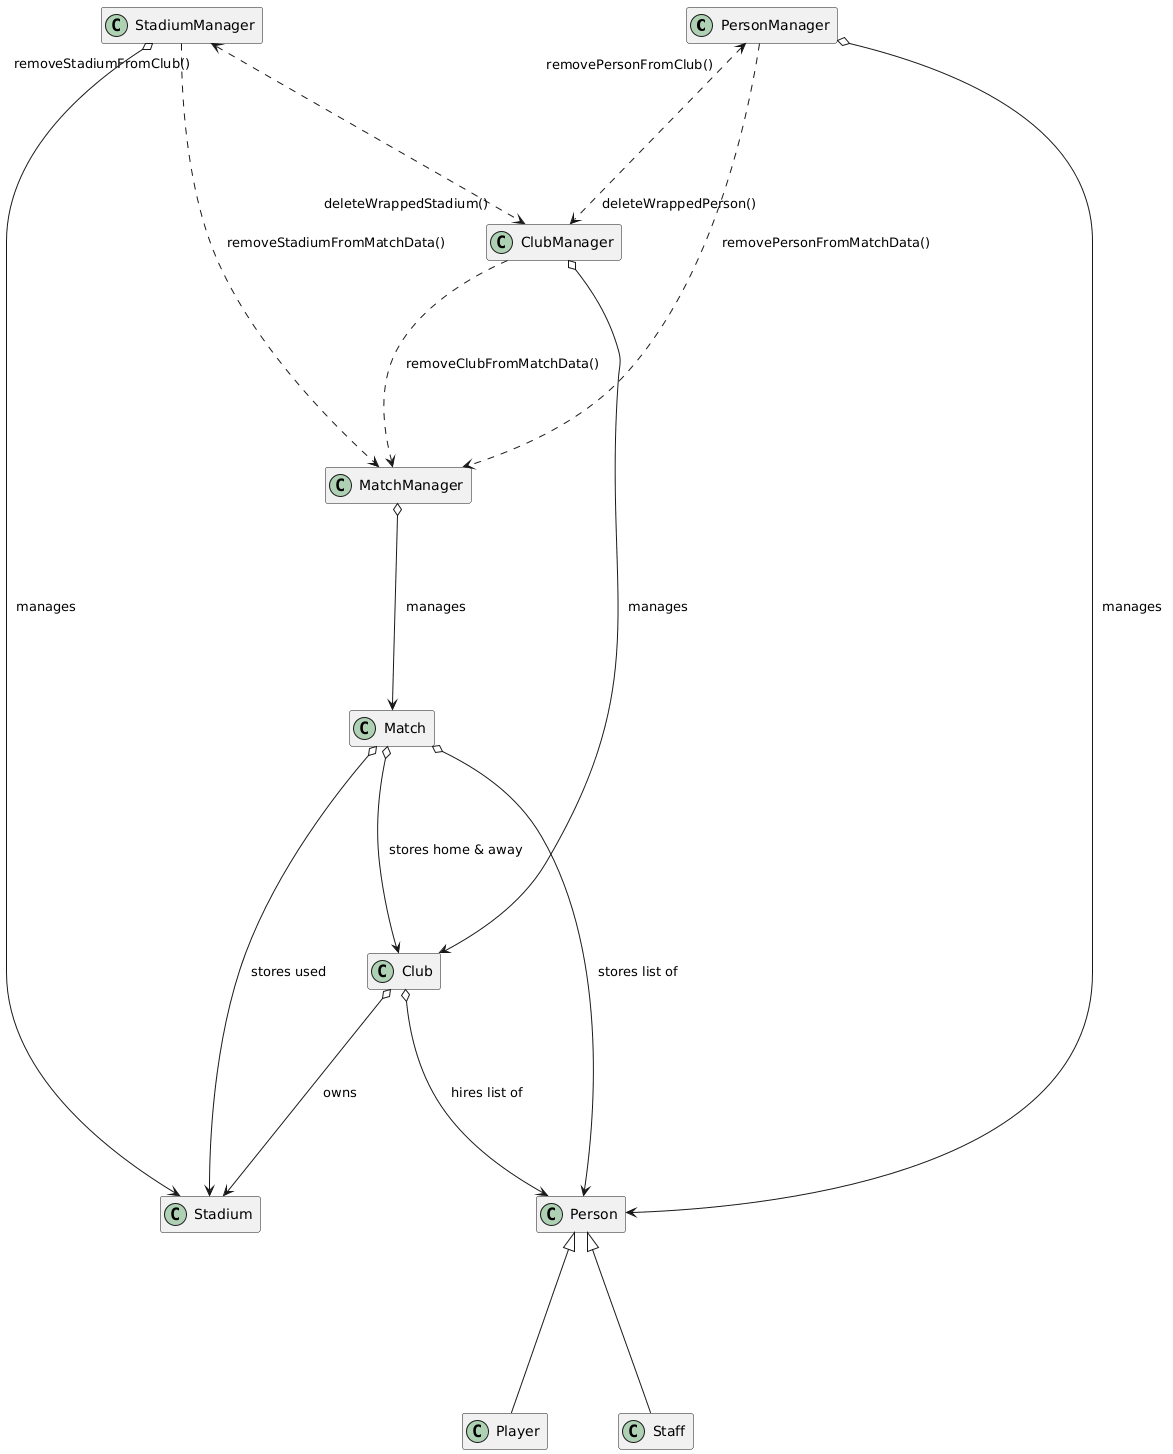

The diagram above was rendered by PlantUML. Its source (embedded in the PNG):
@startuml
hide empty members

skinparam nodesep 70
skinparam ranksep 180
skinparam padding 5

' --- Classes ---
class PersonManager
class ClubManager
class StadiumManager
class MatchManager

class Person
class Player
class Staff
class Club
class Stadium
class Match

' --- Cross-Manager Function Calls (The "Why") ---
PersonManager ..> MatchManager : " removePersonFromMatchData()"
ClubManager ..> MatchManager : " removeClubFromMatchData()"
StadiumManager ..> MatchManager : " removeStadiumFromMatchData()"

PersonManager "removePersonFromClub()" <..> "deleteWrappedPerson()" ClubManager
StadiumManager "removeStadiumFromClub()" <..> "deleteWrappedStadium()" ClubManager

' --- Manager to Entity Relationships ---
PersonManager o--> Person : " manages"
ClubManager o--> Club : " manages"
StadiumManager o--> Stadium : " manages"
MatchManager o--> Match : " manages"

' --- Entity to Entity Relationships ---
Club o--> Person : " hires list of"
Club o--> Stadium : " owns"

Match o--> Club : " stores home & away"
Match o--> Stadium : "stores used"
Match o--> Person : " stores list of"

' --- Inheritance ---
Person <|-- Player
Person <|-- Staff
@enduml